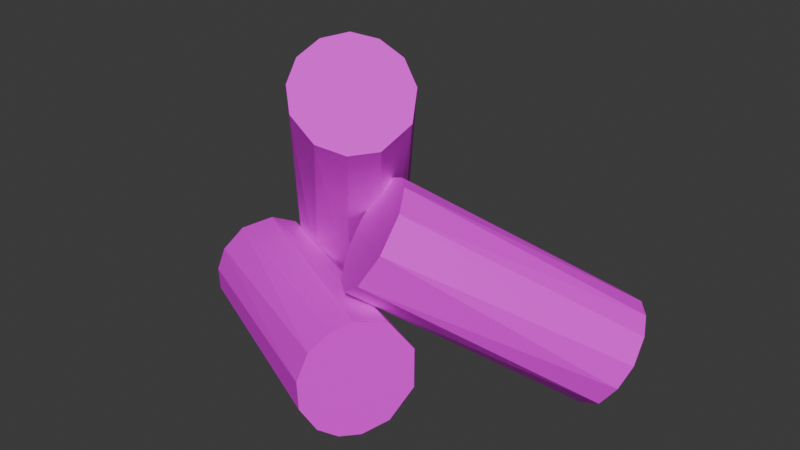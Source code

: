 # Source: Logs_OptimizedJoined_.blend  (saved by Blender 4.0.36; exported with 4.5.12 LTS)
import bpy
from mathutils import Matrix  # noqa: F401  (used for matrix-valued properties, if any)

bpy.ops.wm.read_factory_settings(use_empty=True)
scene = bpy.context.scene
scene.name = 'Scene'

# ---- collections
col_collection = bpy.data.collections.new('Collection'); scene.collection.children.link(col_collection)

# ---- images (referenced by path relative to the original .blend; pixels are not part of the script)
import os
ASSET_DIR = os.environ.get("B2B_ASSET_DIR", "")  # directory of the original .blend (textures are referenced by path, not embedded)
HERE = os.path.dirname(os.path.abspath(__file__))  # packed textures are extracted next to this script under _unpacked/

def load_image(name, relpath, width, height, colorspace="sRGB"):
    """Load a texture the original file referenced (path relative to the .blend, or extracted next to this script)."""
    p = next((c for c in (os.path.join(HERE, relpath), os.path.join(ASSET_DIR, relpath)) if relpath and os.path.exists(c)), "")
    if p:
        img = bpy.data.images.load(p, check_existing=True)
        img.name = name
    else:  # same state as the original file: an image datablock whose file is absent (Cycles renders it pink)
        img = bpy.data.images.new(name, width, height)
        img.source = "FILE"
        img.filepath = "//" + (relpath or name)
    img.colorspace_settings.name = colorspace
    return img
img_rough_wood_diff_1k_jpg = load_image('rough_wood_diff_1k.jpg', 'rough_wood_diff_1k.jpg', 1024, 1024, 'sRGB')

# ---- materials (node trees are filled in below, after node groups)
mat_material_024 = bpy.data.materials.new('Material.024')
mat_material_024.use_transparent_shadow = False

# ---- material node trees
mat_material_024.use_nodes = True; mat_material_024.node_tree.nodes.clear()
_N = mat_material_024.node_tree.nodes; _L = mat_material_024.node_tree.links
n0 = _N.new('ShaderNodeBsdfPrincipled'); n0.name = 'Principled BSDF'; n0.location = (10, 300)
n0.inputs[3].default_value = 1.45
n1 = _N.new('ShaderNodeOutputMaterial'); n1.name = 'Material Output'; n1.location = (300, 300)
n2 = _N.new('ShaderNodeTexImage'); n2.name = 'Image Texture'; n2.location = (-280, 275)
n2.image = img_rough_wood_diff_1k_jpg
_L.new(n0.outputs[0], n1.inputs[0])
_L.new(n2.outputs[0], n0.inputs[0])
n1.is_active_output = True

# ---- world
world_world = bpy.data.worlds.new('World'); scene.world = world_world
world_world.use_nodes = True; world_world.node_tree.nodes.clear()
_N = world_world.node_tree.nodes; _L = world_world.node_tree.links
n0 = _N.new('ShaderNodeOutputWorld'); n0.name = 'World Output'; n0.location = (300, 300)
n1 = _N.new('ShaderNodeBackground'); n1.name = 'Background'; n1.location = (10, 300)
n1.inputs[0].default_value = (0.05088, 0.05088, 0.05088, 1.0)
_L.new(n1.outputs[0], n0.inputs[0])
n0.is_active_output = True
world_world.color = (0.05088, 0.05088, 0.05088)
world_world.use_sun_shadow = False
world_world.sun_shadow_jitter_overblur = 0.0

# ---- meshes
me_cylinder_012 = bpy.data.meshes.new('Cylinder.012')
me_cylinder_012.from_pydata([(-0.2496, -0.2026, -0.413), (0.1266, 0.5395, -0.006104), (-0.2181, -0.2554, -0.3497), (-0.2218, -0.2989, -0.27), (0.1723, 0.472, 0.06957), (-0.2899, -0.3158, -0.1771), (0.1539, 0.4228, 0.1729), (0.09599, 0.4161, 0.2384), (-0.3959, -0.2808, -0.14), (0.01599, 0.4382, 0.2741), (-0.4859, -0.2198, -0.1632), (-0.07836, 0.4937, 0.2645), (-0.5337, -0.162, -0.2201), (-0.1343, 0.5501, 0.2178), (-0.5462, -0.1205, -0.2813), (-0.159, 0.6014, 0.1507), (-0.5236, -0.08669, -0.3615), (-0.1448, 0.6375, 0.07419), (-0.4671, -0.08255, -0.4212), (-0.09599, 0.6497, 0.007578), (-0.4067, -0.09801, -0.4502), (-0.02506, 0.6344, -0.03161), (-0.3251, -0.1385, -0.455), (0.05436, 0.5968, -0.03954), (-0.41, -0.3345, -0.1059), (0.2966, -0.217, 0.2098), (0.2685, -0.3007, 0.2798), (-0.4471, -0.3801, -0.02462), (-0.487, -0.3761, 0.05348), (0.233, -0.3221, 0.3538), (0.2024, -0.3105, 0.4121), (0.1733, -0.2728, 0.4631), (-0.5265, -0.3219, 0.1221), (-0.5472, -0.2494, 0.1504), (0.1475, -0.1979, 0.5009), (-0.5526, -0.1828, 0.1494), (0.1412, -0.1158, 0.4992), (-0.5455, -0.118, 0.1242), (-0.5204, -0.05902, 0.06422), (0.1523, -0.03944, 0.464), (0.1785, 0.005901, 0.4044), (-0.477, -0.04157, -0.02445), (0.207, 0.01971, 0.3455), (-0.4403, -0.07176, -0.09171), (0.2526, -0.006875, 0.2602), (-0.4066, -0.1455, -0.1455), (0.2905, -0.1006, 0.2015), (-0.3959, -0.2452, -0.1492), (0.4936, -0.2028, -0.4258), (-0.01644, 0.1342, 0.063), (0.4726, -0.2603, -0.3989), (-0.01506, 0.06815, 0.1208), (0.4718, -0.3211, -0.3478), (0.03526, 0.02419, 0.2116), (0.5138, -0.3673, -0.264), (0.5853, -0.3606, -0.1941), (0.1099, 0.04035, 0.2766), (0.1857, 0.09831, 0.3073), (0.6625, -0.3084, -0.1571), (0.2418, 0.1977, 0.2818), (0.711, -0.2406, -0.1637), (0.7355, -0.1724, -0.1961), (0.2406, 0.2859, 0.2051), (0.7275, -0.1102, -0.2576), (0.1933, 0.3191, 0.1268), (0.6981, -0.08089, -0.3137), (0.1462, 0.3162, 0.0795), (0.6551, -0.07453, -0.3645), (0.08198, 0.2838, 0.03931), (0.59, -0.09752, -0.4138), (0.01474, 0.2099, 0.03132), (0.5318, -0.1483, -0.4319)], [], [(4, 2, 0), (4, 3, 2), (3, 6, 5), (17, 16, 14, 15), (9, 8, 5), (11, 10, 8), (13, 12, 10), (15, 14, 12), (16, 19, 18), (1, 4, 0), (3, 4, 6), (5, 6, 7), (7, 9, 5), (9, 11, 8), (11, 13, 10), (13, 15, 12), (21, 20, 18, 19), (17, 19, 16), (23, 22, 20, 21), (11, 9, 7, 6, 4, 1, 23, 21, 19, 17, 15, 13), (1, 0, 22, 23), (10, 12, 14, 16, 18, 20, 22, 0, 2, 3, 5, 8), (26, 27, 24), (27, 29, 28), (34, 33, 32), (37, 39, 38), (41, 44, 43), (43, 44, 45), (31, 32, 28, 30), (47, 25, 24), (24, 25, 26), (27, 26, 29), (28, 29, 30), (35, 33, 34, 36), (31, 34, 32), (37, 35, 36, 39), (42, 41, 38, 40), (39, 40, 38), (47, 45, 46, 25), (42, 44, 41), (45, 44, 46), (26, 25, 46, 44, 42, 40, 39, 36, 34, 31, 30, 29), (45, 47, 24, 27, 28, 32, 33, 35, 37, 38, 41, 43), (55, 56, 53), (49, 70, 48, 50), (60, 59, 57), (59, 61, 62), (65, 64, 62), (67, 66, 64), (69, 68, 66), (71, 70, 68), (52, 51, 49, 50), (54, 53, 51, 52), (58, 57, 56, 55), (54, 55, 53), (58, 60, 57), (59, 60, 61), (62, 61, 63), (63, 65, 62), (65, 67, 64), (67, 69, 66), (69, 71, 68), (50, 48, 71, 69, 67, 65, 63, 61, 60, 58, 55, 54, 52), (70, 71, 48), (62, 64, 66, 68, 70, 49, 51, 53, 56, 57, 59)])
_uv = me_cylinder_012.uv_layers.new(name='UVMap')
_uv.uv.foreach_set('vector', [0.7789, 0.3991, 0.7741, 0.7983, 0.6845, 0.7983, 0.7789, 0.3991, 0.8705, 0.7983, 0.7741, 0.7983, 0.3972, 0.7983, 0.4136, 0.3991, 0.4846, 0.7983, 0.9044, 0.0, 0.9044, 0.3991, 0.8402, 0.3991, 0.8222, 0.0, 0.5844, 0.3991, 0.6114, 0.7983, 0.4846, 0.7983, 0.9365, 0.3991, 0.9608, 0.7983, 0.9037, 0.7983, 0.7287, 0.0, 0.7607, 0.3991, 0.7058, 0.3991, 0.8222, 0.0, 0.8402, 0.3991, 0.7607, 0.3991, 0.4089, 0.3991, 0.4581, 0.0, 0.4784, 0.3991, 0.6668, 0.3991, 0.7789, 0.3991, 0.6845, 0.7983, 0.8705, 0.7983, 0.7789, 0.3991, 0.8904, 0.3991, 0.4846, 0.7983, 0.4136, 0.3991, 0.4848, 0.3991, 0.4848, 0.3991, 0.5844, 0.3991, 0.4846, 0.7983, 0.5844, 0.3991, 0.6504, 0.3991, 0.6114, 0.7983, 0.9365, 0.3991, 1.0, 0.3991, 0.9608, 0.7983, 0.7287, 0.0, 0.8222, 0.0, 0.7607, 0.3991, 0.5474, 0.0, 0.5544, 0.3991, 0.4784, 0.3991, 0.4581, 0.0, 0.3972, 0.0, 0.4581, 0.0, 0.4089, 0.3991, 0.6393, 0.0, 0.6479, 0.3991, 0.5544, 0.3991, 0.5474, 0.0, 0.008952, 0.1457, 0.07093, 0.04874, 0.1602, 0.003749, 0.2599, 0.01148, 0.3598, 0.08864, 0.3972, 0.1985, 0.3695, 0.2964, 0.3056, 0.366, 0.2173, 0.3948, 0.1229, 0.3822, 0.04716, 0.3246, 0.004558, 0.2411, 0.7058, 0.0, 0.7058, 0.3991, 0.6479, 0.3991, 0.6393, 0.0, 0.002233, 0.5814, 0.03178, 0.488, 0.08874, 0.4304, 0.1846, 0.3994, 0.2776, 0.4136, 0.3411, 0.4575, 0.3882, 0.5426, 0.387, 0.6534, 0.3411, 0.7342, 0.2549, 0.7844, 0.125, 0.7766, 0.02782, 0.6939, 0.7529, 0.3991, 0.8158, 0.7983, 0.7023, 0.7983, 0.8158, 0.7983, 0.8498, 0.3991, 0.8874, 0.7983, 0.5857, 0.3991, 0.5966, 0.7983, 0.5044, 0.7983, 0.7058, 0.3991, 0.7218, 0.0, 0.7878, 0.3991, 0.3972, 0.3991, 0.4431, 0.0, 0.4441, 0.3991, 0.4441, 0.3991, 0.4431, 0.0, 0.5515, 0.3991, 0.4851, 0.3991, 0.5044, 0.7983, 0.4108, 0.7983, 0.4106, 0.3991, 0.6618, 0.3991, 0.6849, 0.0, 0.7058, 0.3991, 0.7023, 0.7983, 0.6638, 0.3991, 0.7529, 0.3991, 0.8158, 0.7983, 0.7529, 0.3991, 0.8498, 0.3991, 0.8874, 0.7983, 0.8498, 0.3991, 0.9037, 0.3991, 0.6504, 0.7983, 0.5966, 0.7983, 0.5857, 0.3991, 0.6504, 0.3991, 0.4851, 0.3991, 0.5857, 0.3991, 0.5044, 0.7983, 0.9819, 0.7983, 0.915, 0.7983, 0.92, 0.3991, 0.9819, 0.3991, 0.874, 0.0, 0.8924, 0.3991, 0.7878, 0.3991, 0.8025, 0.0, 0.7218, 0.0, 0.8025, 0.0, 0.7878, 0.3991, 0.6618, 0.3991, 0.5515, 0.3991, 0.5709, 0.0, 0.6849, 0.0, 0.874, 0.0, 0.918, 0.0, 0.8924, 0.3991, 0.5515, 0.3991, 0.4431, 0.0, 0.5709, 0.0, 0.3745, 0.1101, 0.39, 0.2366, 0.3235, 0.3506, 0.1987, 0.3938, 0.08827, 0.3638, 0.03347, 0.309, 0.00318, 0.2228, 0.01377, 0.1259, 0.06979, 0.0493, 0.1599, 0.003816, 0.2408, 0.004502, 0.3119, 0.03543, 0.3366, 0.4579, 0.3934, 0.5571, 0.3789, 0.6705, 0.309, 0.761, 0.2131, 0.7922, 0.1058, 0.7696, 0.03543, 0.7091, 0.004502, 0.638, 0.003816, 0.5571, 0.04953, 0.4672, 0.1461, 0.406, 0.2408, 0.4017, 0.5432, 0.3991, 0.5626, 0.7983, 0.4492, 0.7983, 0.7383, 0.7983, 0.6667, 0.7983, 0.6667, 0.3991, 0.7383, 0.3991, 0.9819, 0.3991, 1.0, 0.7983, 0.9251, 0.7983, 0.7443, 0.3991, 0.7782, 0.0, 0.8721, 0.3991, 0.4135, 0.0, 0.4382, 0.3991, 0.3972, 0.3991, 0.4787, 0.0, 0.5093, 0.3991, 0.4382, 0.3991, 0.5756, 0.0, 0.604, 0.3991, 0.5093, 0.3991, 0.6618, 0.0, 0.6942, 0.3991, 0.604, 0.3991, 0.8295, 0.3991, 0.8389, 0.7983, 0.7383, 0.7983, 0.7383, 0.3991, 0.9037, 0.3991, 0.9037, 0.7983, 0.8389, 0.7983, 0.8295, 0.3991, 0.6385, 0.3991, 0.6342, 0.7983, 0.5626, 0.7983, 0.5432, 0.3991, 0.4312, 0.3991, 0.5432, 0.3991, 0.4492, 0.7983, 0.92, 0.3991, 0.9819, 0.3991, 0.9251, 0.7983, 0.7443, 0.3991, 0.7058, 0.0, 0.7782, 0.0, 0.8721, 0.3991, 0.7782, 0.0, 0.874, 0.0, 0.874, 0.0, 0.918, 0.0, 0.8721, 0.3991, 0.4135, 0.0, 0.4787, 0.0, 0.4382, 0.3991, 0.4787, 0.0, 0.5756, 0.0, 0.5093, 0.3991, 0.5756, 0.0, 0.6618, 0.0, 0.604, 0.3991, 0.3821, 0.1226, 0.3972, 0.1986, 0.3821, 0.2746, 0.3273, 0.3477, 0.2408, 0.3927, 0.1633, 0.3941, 0.08827, 0.3638, 0.02271, 0.2871, 1.4e-08, 0.1986, 0.02504, 0.106, 0.1056, 0.0249, 0.2178, 0.002814, 0.3273, 0.04953, 0.6942, 0.3991, 0.6618, 0.0, 0.7058, 0.0, 0.1239, 0.4156, 0.2339, 0.4004, 0.306, 0.4287, 0.3699, 0.4988, 0.395, 0.6103, 0.3638, 0.7062, 0.2871, 0.7717, 0.1605, 0.7872, 0.05817, 0.7363, 0.007199, 0.6339, 0.02504, 0.5032])
me_cylinder_012.materials.append(mat_material_024)
me_cylinder_012.update()

# ---- objects
ob_logs = bpy.data.objects.new('Logs', me_cylinder_012)

# ---- transforms, parenting, visibility, modifiers, constraints
ob_logs.location = (0.05125, -0.08684, 0.3831)
ob_logs.rotation_euler = (1.571, 0.0, 0.0)

# ---- collection membership
col_collection.objects.link(ob_logs)

# ---- scene / render settings (as saved in the file)
scene.frame_start = 1; scene.frame_end = 250; scene.frame_set(1)
scene.render.engine = 'BLENDER_EEVEE_NEXT'
scene.cycles.sampling_pattern = 'TABULATED_SOBOL'
bpy.context.view_layer.update()

# ---- added for rendering (the .blend has no active camera and no usable light): camera, sun
cam_auto = bpy.data.cameras.new('AutoCamera')
cam_auto.lens = 50.0
cam_auto.sensor_width = 36.0
cam_auto.clip_end = 1000.0
ob_auto_camera = bpy.data.objects.new('AutoCamera', cam_auto)
scene.collection.objects.link(ob_auto_camera)
ob_auto_camera.location = (1.90631, -2.22613, 1.92879)
ob_auto_camera.rotation_euler = (1.09748, -7.21219e-08, 0.694738)
scene.camera = ob_auto_camera
light_auto_sun = bpy.data.lights.new('AutoSun', 'SUN')
light_auto_sun.energy = 3.0
light_auto_sun.angle = 0.0523599
ob_auto_sun = bpy.data.objects.new('AutoSun', light_auto_sun)
scene.collection.objects.link(ob_auto_sun)
ob_auto_sun.rotation_euler = (0.872665, 0.174533, 0.523599)
bpy.context.view_layer.update()

